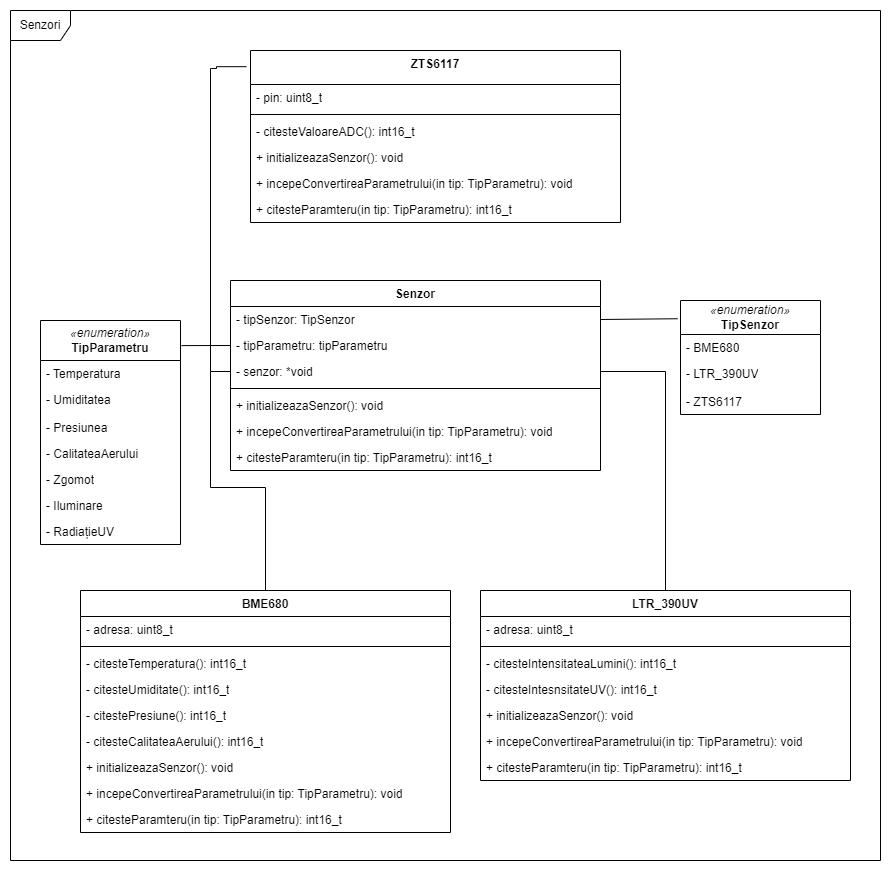

The diagram above was exported from draw.io. Its source (the exported page's mxGraphModel, read from the mxfile embedded in the PNG):
<mxGraphModel dx="1036" dy="1706" grid="1" gridSize="10" guides="1" tooltips="1" connect="1" arrows="1" fold="1" page="1" pageScale="1" pageWidth="850" pageHeight="1100" math="0" shadow="0">
  <root>
    <mxCell id="0" />
    <mxCell id="1" parent="0" />
    <mxCell id="YPdYz04dWuACvOISM9GX-1" value="Senzor" style="swimlane;fontStyle=1;align=center;verticalAlign=top;childLayout=stackLayout;horizontal=1;startSize=26;horizontalStack=0;resizeParent=1;resizeParentMax=0;resizeLast=0;collapsible=1;marginBottom=0;whiteSpace=wrap;html=1;" parent="1" vertex="1">
      <mxGeometry x="280" y="70" width="370" height="190" as="geometry" />
    </mxCell>
    <mxCell id="YPdYz04dWuACvOISM9GX-2" value="- tipSenzor: TipSenzor" style="text;strokeColor=none;fillColor=none;align=left;verticalAlign=top;spacingLeft=4;spacingRight=4;overflow=hidden;rotatable=0;points=[[0,0.5],[1,0.5]];portConstraint=eastwest;whiteSpace=wrap;html=1;" parent="YPdYz04dWuACvOISM9GX-1" vertex="1">
      <mxGeometry y="26" width="370" height="26" as="geometry" />
    </mxCell>
    <mxCell id="YPdYz04dWuACvOISM9GX-40" value="- tipParametru: tipParametru" style="text;strokeColor=none;fillColor=none;align=left;verticalAlign=top;spacingLeft=4;spacingRight=4;overflow=hidden;rotatable=0;points=[[0,0.5],[1,0.5]];portConstraint=eastwest;whiteSpace=wrap;html=1;" parent="YPdYz04dWuACvOISM9GX-1" vertex="1">
      <mxGeometry y="52" width="370" height="26" as="geometry" />
    </mxCell>
    <mxCell id="YPdYz04dWuACvOISM9GX-41" value="- senzor: *void" style="text;strokeColor=none;fillColor=none;align=left;verticalAlign=top;spacingLeft=4;spacingRight=4;overflow=hidden;rotatable=0;points=[[0,0.5],[1,0.5]];portConstraint=eastwest;whiteSpace=wrap;html=1;" parent="YPdYz04dWuACvOISM9GX-1" vertex="1">
      <mxGeometry y="78" width="370" height="26" as="geometry" />
    </mxCell>
    <mxCell id="YPdYz04dWuACvOISM9GX-3" value="" style="line;strokeWidth=1;fillColor=none;align=left;verticalAlign=middle;spacingTop=-1;spacingLeft=3;spacingRight=3;rotatable=0;labelPosition=right;points=[];portConstraint=eastwest;strokeColor=inherit;" parent="YPdYz04dWuACvOISM9GX-1" vertex="1">
      <mxGeometry y="104" width="370" height="8" as="geometry" />
    </mxCell>
    <mxCell id="YPdYz04dWuACvOISM9GX-4" value="+ initializeazaSenzor(): void" style="text;strokeColor=none;fillColor=none;align=left;verticalAlign=top;spacingLeft=4;spacingRight=4;overflow=hidden;rotatable=0;points=[[0,0.5],[1,0.5]];portConstraint=eastwest;whiteSpace=wrap;html=1;" parent="YPdYz04dWuACvOISM9GX-1" vertex="1">
      <mxGeometry y="112" width="370" height="26" as="geometry" />
    </mxCell>
    <mxCell id="YPdYz04dWuACvOISM9GX-42" value="+ incepeConvertireaParametrului(in tip: TipParametru): void" style="text;strokeColor=none;fillColor=none;align=left;verticalAlign=top;spacingLeft=4;spacingRight=4;overflow=hidden;rotatable=0;points=[[0,0.5],[1,0.5]];portConstraint=eastwest;whiteSpace=wrap;html=1;" parent="YPdYz04dWuACvOISM9GX-1" vertex="1">
      <mxGeometry y="138" width="370" height="26" as="geometry" />
    </mxCell>
    <mxCell id="YPdYz04dWuACvOISM9GX-43" value="+ citesteParamteru(in tip: TipParametru): int16_t" style="text;strokeColor=none;fillColor=none;align=left;verticalAlign=top;spacingLeft=4;spacingRight=4;overflow=hidden;rotatable=0;points=[[0,0.5],[1,0.5]];portConstraint=eastwest;whiteSpace=wrap;html=1;" parent="YPdYz04dWuACvOISM9GX-1" vertex="1">
      <mxGeometry y="164" width="370" height="26" as="geometry" />
    </mxCell>
    <mxCell id="YPdYz04dWuACvOISM9GX-17" value="Senzori" style="shape=umlFrame;whiteSpace=wrap;html=1;pointerEvents=0;" parent="1" vertex="1">
      <mxGeometry x="60" y="-200" width="870" height="850" as="geometry" />
    </mxCell>
    <mxCell id="YPdYz04dWuACvOISM9GX-18" value="&lt;i&gt;«enumeration»&lt;/i&gt;&lt;b&gt;&lt;br&gt;TipParametru&lt;/b&gt;" style="swimlane;fontStyle=0;childLayout=stackLayout;horizontal=1;startSize=40;fillColor=none;horizontalStack=0;resizeParent=1;resizeParentMax=0;resizeLast=0;collapsible=1;marginBottom=0;whiteSpace=wrap;html=1;" parent="1" vertex="1">
      <mxGeometry x="90" y="110" width="140" height="224" as="geometry" />
    </mxCell>
    <mxCell id="YPdYz04dWuACvOISM9GX-19" value="- Temperatura" style="text;strokeColor=none;fillColor=none;align=left;verticalAlign=top;spacingLeft=4;spacingRight=4;overflow=hidden;rotatable=0;points=[[0,0.5],[1,0.5]];portConstraint=eastwest;whiteSpace=wrap;html=1;" parent="YPdYz04dWuACvOISM9GX-18" vertex="1">
      <mxGeometry y="40" width="140" height="26" as="geometry" />
    </mxCell>
    <mxCell id="YPdYz04dWuACvOISM9GX-20" value="- Umiditatea" style="text;strokeColor=none;fillColor=none;align=left;verticalAlign=top;spacingLeft=4;spacingRight=4;overflow=hidden;rotatable=0;points=[[0,0.5],[1,0.5]];portConstraint=eastwest;whiteSpace=wrap;html=1;" parent="YPdYz04dWuACvOISM9GX-18" vertex="1">
      <mxGeometry y="66" width="140" height="28" as="geometry" />
    </mxCell>
    <mxCell id="YPdYz04dWuACvOISM9GX-27" value="-&amp;nbsp;Presiunea" style="text;strokeColor=none;fillColor=none;align=left;verticalAlign=top;spacingLeft=4;spacingRight=4;overflow=hidden;rotatable=0;points=[[0,0.5],[1,0.5]];portConstraint=eastwest;whiteSpace=wrap;html=1;" parent="YPdYz04dWuACvOISM9GX-18" vertex="1">
      <mxGeometry y="94" width="140" height="26" as="geometry" />
    </mxCell>
    <mxCell id="YPdYz04dWuACvOISM9GX-28" value="-&amp;nbsp;CalitateaAerului" style="text;strokeColor=none;fillColor=none;align=left;verticalAlign=top;spacingLeft=4;spacingRight=4;overflow=hidden;rotatable=0;points=[[0,0.5],[1,0.5]];portConstraint=eastwest;whiteSpace=wrap;html=1;" parent="YPdYz04dWuACvOISM9GX-18" vertex="1">
      <mxGeometry y="120" width="140" height="26" as="geometry" />
    </mxCell>
    <mxCell id="YPdYz04dWuACvOISM9GX-29" value="-&amp;nbsp;Zgomot" style="text;strokeColor=none;fillColor=none;align=left;verticalAlign=top;spacingLeft=4;spacingRight=4;overflow=hidden;rotatable=0;points=[[0,0.5],[1,0.5]];portConstraint=eastwest;whiteSpace=wrap;html=1;" parent="YPdYz04dWuACvOISM9GX-18" vertex="1">
      <mxGeometry y="146" width="140" height="26" as="geometry" />
    </mxCell>
    <mxCell id="YPdYz04dWuACvOISM9GX-30" value="-&amp;nbsp;Iluminare" style="text;strokeColor=none;fillColor=none;align=left;verticalAlign=top;spacingLeft=4;spacingRight=4;overflow=hidden;rotatable=0;points=[[0,0.5],[1,0.5]];portConstraint=eastwest;whiteSpace=wrap;html=1;" parent="YPdYz04dWuACvOISM9GX-18" vertex="1">
      <mxGeometry y="172" width="140" height="26" as="geometry" />
    </mxCell>
    <mxCell id="YPdYz04dWuACvOISM9GX-31" value="- RadiațieUV" style="text;strokeColor=none;fillColor=none;align=left;verticalAlign=top;spacingLeft=4;spacingRight=4;overflow=hidden;rotatable=0;points=[[0,0.5],[1,0.5]];portConstraint=eastwest;whiteSpace=wrap;html=1;" parent="YPdYz04dWuACvOISM9GX-18" vertex="1">
      <mxGeometry y="198" width="140" height="26" as="geometry" />
    </mxCell>
    <mxCell id="YPdYz04dWuACvOISM9GX-74" style="rounded=0;orthogonalLoop=1;jettySize=auto;html=1;entryX=1;entryY=0.5;entryDx=0;entryDy=0;endArrow=none;endFill=0;exitX=-0.021;exitY=0.16;exitDx=0;exitDy=0;exitPerimeter=0;" parent="1" source="YPdYz04dWuACvOISM9GX-32" target="YPdYz04dWuACvOISM9GX-2" edge="1">
      <mxGeometry relative="1" as="geometry">
        <Array as="points" />
      </mxGeometry>
    </mxCell>
    <mxCell id="YPdYz04dWuACvOISM9GX-32" value="&lt;i&gt;«enumeration»&lt;/i&gt;&lt;b&gt;&lt;br&gt;TipSenzor&lt;br&gt;&lt;/b&gt;" style="swimlane;fontStyle=0;childLayout=stackLayout;horizontal=1;startSize=34;fillColor=none;horizontalStack=0;resizeParent=1;resizeParentMax=0;resizeLast=0;collapsible=1;marginBottom=0;whiteSpace=wrap;html=1;" parent="1" vertex="1">
      <mxGeometry x="730" y="90" width="140" height="114" as="geometry" />
    </mxCell>
    <mxCell id="YPdYz04dWuACvOISM9GX-33" value="-&amp;nbsp;BME680" style="text;strokeColor=none;fillColor=none;align=left;verticalAlign=top;spacingLeft=4;spacingRight=4;overflow=hidden;rotatable=0;points=[[0,0.5],[1,0.5]];portConstraint=eastwest;whiteSpace=wrap;html=1;" parent="YPdYz04dWuACvOISM9GX-32" vertex="1">
      <mxGeometry y="34" width="140" height="26" as="geometry" />
    </mxCell>
    <mxCell id="YPdYz04dWuACvOISM9GX-34" value="-&amp;nbsp;LTR_390UV" style="text;strokeColor=none;fillColor=none;align=left;verticalAlign=top;spacingLeft=4;spacingRight=4;overflow=hidden;rotatable=0;points=[[0,0.5],[1,0.5]];portConstraint=eastwest;whiteSpace=wrap;html=1;" parent="YPdYz04dWuACvOISM9GX-32" vertex="1">
      <mxGeometry y="60" width="140" height="28" as="geometry" />
    </mxCell>
    <mxCell id="YPdYz04dWuACvOISM9GX-35" value="-&amp;nbsp;ZTS6117" style="text;strokeColor=none;fillColor=none;align=left;verticalAlign=top;spacingLeft=4;spacingRight=4;overflow=hidden;rotatable=0;points=[[0,0.5],[1,0.5]];portConstraint=eastwest;whiteSpace=wrap;html=1;" parent="YPdYz04dWuACvOISM9GX-32" vertex="1">
      <mxGeometry y="88" width="140" height="26" as="geometry" />
    </mxCell>
    <mxCell id="YPdYz04dWuACvOISM9GX-44" value="BME680" style="swimlane;fontStyle=1;align=center;verticalAlign=top;childLayout=stackLayout;horizontal=1;startSize=26;horizontalStack=0;resizeParent=1;resizeParentMax=0;resizeLast=0;collapsible=1;marginBottom=0;whiteSpace=wrap;html=1;" parent="1" vertex="1">
      <mxGeometry x="130" y="380" width="370" height="242" as="geometry" />
    </mxCell>
    <mxCell id="YPdYz04dWuACvOISM9GX-45" value="- adresa: uint8_t" style="text;strokeColor=none;fillColor=none;align=left;verticalAlign=top;spacingLeft=4;spacingRight=4;overflow=hidden;rotatable=0;points=[[0,0.5],[1,0.5]];portConstraint=eastwest;whiteSpace=wrap;html=1;" parent="YPdYz04dWuACvOISM9GX-44" vertex="1">
      <mxGeometry y="26" width="370" height="26" as="geometry" />
    </mxCell>
    <mxCell id="YPdYz04dWuACvOISM9GX-48" value="" style="line;strokeWidth=1;fillColor=none;align=left;verticalAlign=middle;spacingTop=-1;spacingLeft=3;spacingRight=3;rotatable=0;labelPosition=right;points=[];portConstraint=eastwest;strokeColor=inherit;" parent="YPdYz04dWuACvOISM9GX-44" vertex="1">
      <mxGeometry y="52" width="370" height="8" as="geometry" />
    </mxCell>
    <mxCell id="YPdYz04dWuACvOISM9GX-52" value="- citesteTemperatura(): int16_t" style="text;strokeColor=none;fillColor=none;align=left;verticalAlign=top;spacingLeft=4;spacingRight=4;overflow=hidden;rotatable=0;points=[[0,0.5],[1,0.5]];portConstraint=eastwest;whiteSpace=wrap;html=1;" parent="YPdYz04dWuACvOISM9GX-44" vertex="1">
      <mxGeometry y="60" width="370" height="26" as="geometry" />
    </mxCell>
    <mxCell id="YPdYz04dWuACvOISM9GX-54" value="- citesteUmiditate(): int16_t" style="text;strokeColor=none;fillColor=none;align=left;verticalAlign=top;spacingLeft=4;spacingRight=4;overflow=hidden;rotatable=0;points=[[0,0.5],[1,0.5]];portConstraint=eastwest;whiteSpace=wrap;html=1;" parent="YPdYz04dWuACvOISM9GX-44" vertex="1">
      <mxGeometry y="86" width="370" height="26" as="geometry" />
    </mxCell>
    <mxCell id="YPdYz04dWuACvOISM9GX-55" value="- citestePresiune(): int16_t" style="text;strokeColor=none;fillColor=none;align=left;verticalAlign=top;spacingLeft=4;spacingRight=4;overflow=hidden;rotatable=0;points=[[0,0.5],[1,0.5]];portConstraint=eastwest;whiteSpace=wrap;html=1;" parent="YPdYz04dWuACvOISM9GX-44" vertex="1">
      <mxGeometry y="112" width="370" height="26" as="geometry" />
    </mxCell>
    <mxCell id="YPdYz04dWuACvOISM9GX-53" value="- citesteCalitateaAerului(): int16_t" style="text;strokeColor=none;fillColor=none;align=left;verticalAlign=top;spacingLeft=4;spacingRight=4;overflow=hidden;rotatable=0;points=[[0,0.5],[1,0.5]];portConstraint=eastwest;whiteSpace=wrap;html=1;" parent="YPdYz04dWuACvOISM9GX-44" vertex="1">
      <mxGeometry y="138" width="370" height="26" as="geometry" />
    </mxCell>
    <mxCell id="YPdYz04dWuACvOISM9GX-49" value="+ initializeazaSenzor(): void" style="text;strokeColor=none;fillColor=none;align=left;verticalAlign=top;spacingLeft=4;spacingRight=4;overflow=hidden;rotatable=0;points=[[0,0.5],[1,0.5]];portConstraint=eastwest;whiteSpace=wrap;html=1;" parent="YPdYz04dWuACvOISM9GX-44" vertex="1">
      <mxGeometry y="164" width="370" height="26" as="geometry" />
    </mxCell>
    <mxCell id="YPdYz04dWuACvOISM9GX-50" value="+ incepeConvertireaParametrului(in tip: TipParametru): void" style="text;strokeColor=none;fillColor=none;align=left;verticalAlign=top;spacingLeft=4;spacingRight=4;overflow=hidden;rotatable=0;points=[[0,0.5],[1,0.5]];portConstraint=eastwest;whiteSpace=wrap;html=1;" parent="YPdYz04dWuACvOISM9GX-44" vertex="1">
      <mxGeometry y="190" width="370" height="26" as="geometry" />
    </mxCell>
    <mxCell id="YPdYz04dWuACvOISM9GX-51" value="+ citesteParamteru(in tip: TipParametru): int16_t" style="text;strokeColor=none;fillColor=none;align=left;verticalAlign=top;spacingLeft=4;spacingRight=4;overflow=hidden;rotatable=0;points=[[0,0.5],[1,0.5]];portConstraint=eastwest;whiteSpace=wrap;html=1;" parent="YPdYz04dWuACvOISM9GX-44" vertex="1">
      <mxGeometry y="216" width="370" height="26" as="geometry" />
    </mxCell>
    <mxCell id="YPdYz04dWuACvOISM9GX-77" style="edgeStyle=orthogonalEdgeStyle;shape=connector;rounded=0;orthogonalLoop=1;jettySize=auto;html=1;entryX=1;entryY=0.5;entryDx=0;entryDy=0;labelBackgroundColor=default;strokeColor=default;align=center;verticalAlign=middle;fontFamily=Helvetica;fontSize=11;fontColor=default;endArrow=none;endFill=0;" parent="1" source="YPdYz04dWuACvOISM9GX-56" target="YPdYz04dWuACvOISM9GX-41" edge="1">
      <mxGeometry relative="1" as="geometry" />
    </mxCell>
    <mxCell id="YPdYz04dWuACvOISM9GX-56" value="LTR_390UV" style="swimlane;fontStyle=1;align=center;verticalAlign=top;childLayout=stackLayout;horizontal=1;startSize=26;horizontalStack=0;resizeParent=1;resizeParentMax=0;resizeLast=0;collapsible=1;marginBottom=0;whiteSpace=wrap;html=1;" parent="1" vertex="1">
      <mxGeometry x="530" y="380" width="370" height="190" as="geometry" />
    </mxCell>
    <mxCell id="YPdYz04dWuACvOISM9GX-57" value="- adresa: uint8_t" style="text;strokeColor=none;fillColor=none;align=left;verticalAlign=top;spacingLeft=4;spacingRight=4;overflow=hidden;rotatable=0;points=[[0,0.5],[1,0.5]];portConstraint=eastwest;whiteSpace=wrap;html=1;" parent="YPdYz04dWuACvOISM9GX-56" vertex="1">
      <mxGeometry y="26" width="370" height="26" as="geometry" />
    </mxCell>
    <mxCell id="YPdYz04dWuACvOISM9GX-58" value="" style="line;strokeWidth=1;fillColor=none;align=left;verticalAlign=middle;spacingTop=-1;spacingLeft=3;spacingRight=3;rotatable=0;labelPosition=right;points=[];portConstraint=eastwest;strokeColor=inherit;" parent="YPdYz04dWuACvOISM9GX-56" vertex="1">
      <mxGeometry y="52" width="370" height="8" as="geometry" />
    </mxCell>
    <mxCell id="YPdYz04dWuACvOISM9GX-61" value="- citesteIntensitateaLumini(): int16_t" style="text;strokeColor=none;fillColor=none;align=left;verticalAlign=top;spacingLeft=4;spacingRight=4;overflow=hidden;rotatable=0;points=[[0,0.5],[1,0.5]];portConstraint=eastwest;whiteSpace=wrap;html=1;" parent="YPdYz04dWuACvOISM9GX-56" vertex="1">
      <mxGeometry y="60" width="370" height="26" as="geometry" />
    </mxCell>
    <mxCell id="YPdYz04dWuACvOISM9GX-62" value="- citesteIntesnsitateUV(): int16_t" style="text;strokeColor=none;fillColor=none;align=left;verticalAlign=top;spacingLeft=4;spacingRight=4;overflow=hidden;rotatable=0;points=[[0,0.5],[1,0.5]];portConstraint=eastwest;whiteSpace=wrap;html=1;" parent="YPdYz04dWuACvOISM9GX-56" vertex="1">
      <mxGeometry y="86" width="370" height="26" as="geometry" />
    </mxCell>
    <mxCell id="YPdYz04dWuACvOISM9GX-63" value="+ initializeazaSenzor(): void" style="text;strokeColor=none;fillColor=none;align=left;verticalAlign=top;spacingLeft=4;spacingRight=4;overflow=hidden;rotatable=0;points=[[0,0.5],[1,0.5]];portConstraint=eastwest;whiteSpace=wrap;html=1;" parent="YPdYz04dWuACvOISM9GX-56" vertex="1">
      <mxGeometry y="112" width="370" height="26" as="geometry" />
    </mxCell>
    <mxCell id="YPdYz04dWuACvOISM9GX-64" value="+ incepeConvertireaParametrului(in tip: TipParametru): void" style="text;strokeColor=none;fillColor=none;align=left;verticalAlign=top;spacingLeft=4;spacingRight=4;overflow=hidden;rotatable=0;points=[[0,0.5],[1,0.5]];portConstraint=eastwest;whiteSpace=wrap;html=1;" parent="YPdYz04dWuACvOISM9GX-56" vertex="1">
      <mxGeometry y="138" width="370" height="26" as="geometry" />
    </mxCell>
    <mxCell id="YPdYz04dWuACvOISM9GX-65" value="+ citesteParamteru(in tip: TipParametru): int16_t" style="text;strokeColor=none;fillColor=none;align=left;verticalAlign=top;spacingLeft=4;spacingRight=4;overflow=hidden;rotatable=0;points=[[0,0.5],[1,0.5]];portConstraint=eastwest;whiteSpace=wrap;html=1;" parent="YPdYz04dWuACvOISM9GX-56" vertex="1">
      <mxGeometry y="164" width="370" height="26" as="geometry" />
    </mxCell>
    <mxCell id="YPdYz04dWuACvOISM9GX-66" value="ZTS6117" style="swimlane;fontStyle=1;align=center;verticalAlign=top;childLayout=stackLayout;horizontal=1;startSize=34;horizontalStack=0;resizeParent=1;resizeParentMax=0;resizeLast=0;collapsible=1;marginBottom=0;whiteSpace=wrap;html=1;" parent="1" vertex="1">
      <mxGeometry x="300" y="-160" width="370" height="172" as="geometry" />
    </mxCell>
    <mxCell id="YPdYz04dWuACvOISM9GX-67" value="- pin: uint8_t" style="text;strokeColor=none;fillColor=none;align=left;verticalAlign=top;spacingLeft=4;spacingRight=4;overflow=hidden;rotatable=0;points=[[0,0.5],[1,0.5]];portConstraint=eastwest;whiteSpace=wrap;html=1;" parent="YPdYz04dWuACvOISM9GX-66" vertex="1">
      <mxGeometry y="34" width="370" height="26" as="geometry" />
    </mxCell>
    <mxCell id="YPdYz04dWuACvOISM9GX-68" value="" style="line;strokeWidth=1;fillColor=none;align=left;verticalAlign=middle;spacingTop=-1;spacingLeft=3;spacingRight=3;rotatable=0;labelPosition=right;points=[];portConstraint=eastwest;strokeColor=inherit;" parent="YPdYz04dWuACvOISM9GX-66" vertex="1">
      <mxGeometry y="60" width="370" height="8" as="geometry" />
    </mxCell>
    <mxCell id="YPdYz04dWuACvOISM9GX-69" value="- citesteValoareADC(): int16_t" style="text;strokeColor=none;fillColor=none;align=left;verticalAlign=top;spacingLeft=4;spacingRight=4;overflow=hidden;rotatable=0;points=[[0,0.5],[1,0.5]];portConstraint=eastwest;whiteSpace=wrap;html=1;" parent="YPdYz04dWuACvOISM9GX-66" vertex="1">
      <mxGeometry y="68" width="370" height="26" as="geometry" />
    </mxCell>
    <mxCell id="YPdYz04dWuACvOISM9GX-71" value="+ initializeazaSenzor(): void" style="text;strokeColor=none;fillColor=none;align=left;verticalAlign=top;spacingLeft=4;spacingRight=4;overflow=hidden;rotatable=0;points=[[0,0.5],[1,0.5]];portConstraint=eastwest;whiteSpace=wrap;html=1;" parent="YPdYz04dWuACvOISM9GX-66" vertex="1">
      <mxGeometry y="94" width="370" height="26" as="geometry" />
    </mxCell>
    <mxCell id="YPdYz04dWuACvOISM9GX-72" value="+ incepeConvertireaParametrului(in tip: TipParametru): void" style="text;strokeColor=none;fillColor=none;align=left;verticalAlign=top;spacingLeft=4;spacingRight=4;overflow=hidden;rotatable=0;points=[[0,0.5],[1,0.5]];portConstraint=eastwest;whiteSpace=wrap;html=1;" parent="YPdYz04dWuACvOISM9GX-66" vertex="1">
      <mxGeometry y="120" width="370" height="26" as="geometry" />
    </mxCell>
    <mxCell id="YPdYz04dWuACvOISM9GX-73" value="+ citesteParamteru(in tip: TipParametru): int16_t" style="text;strokeColor=none;fillColor=none;align=left;verticalAlign=top;spacingLeft=4;spacingRight=4;overflow=hidden;rotatable=0;points=[[0,0.5],[1,0.5]];portConstraint=eastwest;whiteSpace=wrap;html=1;" parent="YPdYz04dWuACvOISM9GX-66" vertex="1">
      <mxGeometry y="146" width="370" height="26" as="geometry" />
    </mxCell>
    <mxCell id="YPdYz04dWuACvOISM9GX-75" style="edgeStyle=none;shape=connector;rounded=0;orthogonalLoop=1;jettySize=auto;html=1;exitX=0;exitY=0.5;exitDx=0;exitDy=0;entryX=1.007;entryY=0.112;entryDx=0;entryDy=0;entryPerimeter=0;labelBackgroundColor=default;strokeColor=default;align=center;verticalAlign=middle;fontFamily=Helvetica;fontSize=11;fontColor=default;endArrow=none;endFill=0;" parent="1" source="YPdYz04dWuACvOISM9GX-40" target="YPdYz04dWuACvOISM9GX-18" edge="1">
      <mxGeometry relative="1" as="geometry" />
    </mxCell>
    <mxCell id="YPdYz04dWuACvOISM9GX-76" style="edgeStyle=orthogonalEdgeStyle;shape=connector;rounded=0;orthogonalLoop=1;jettySize=auto;html=1;entryX=0.5;entryY=0;entryDx=0;entryDy=0;labelBackgroundColor=default;strokeColor=default;align=center;verticalAlign=middle;fontFamily=Helvetica;fontSize=11;fontColor=default;endArrow=none;endFill=0;" parent="1" source="YPdYz04dWuACvOISM9GX-41" target="YPdYz04dWuACvOISM9GX-44" edge="1">
      <mxGeometry relative="1" as="geometry" />
    </mxCell>
    <mxCell id="YPdYz04dWuACvOISM9GX-78" style="edgeStyle=orthogonalEdgeStyle;shape=connector;rounded=0;orthogonalLoop=1;jettySize=auto;html=1;entryX=-0.011;entryY=0.094;entryDx=0;entryDy=0;entryPerimeter=0;labelBackgroundColor=default;strokeColor=default;align=center;verticalAlign=middle;fontFamily=Helvetica;fontSize=11;fontColor=default;endArrow=none;endFill=0;" parent="1" source="YPdYz04dWuACvOISM9GX-41" target="YPdYz04dWuACvOISM9GX-66" edge="1">
      <mxGeometry relative="1" as="geometry">
        <Array as="points">
          <mxPoint x="260" y="161" />
          <mxPoint x="260" y="-142" />
          <mxPoint x="266" y="-142" />
        </Array>
      </mxGeometry>
    </mxCell>
  </root>
</mxGraphModel>